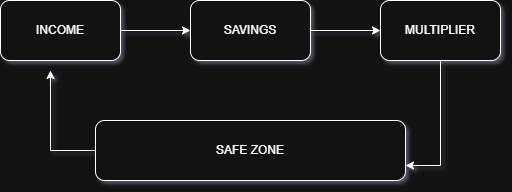

The diagram above was exported from draw.io. Its source (the exported page's mxGraphModel, read from the mxfile embedded in the PNG):
<mxGraphModel dx="872" dy="537" grid="1" gridSize="10" guides="1" tooltips="1" connect="1" arrows="1" fold="1" page="1" pageScale="1" pageWidth="850" pageHeight="1100" math="0" shadow="0">
  <root>
    <mxCell id="0" />
    <mxCell id="1" parent="0" />
    <mxCell id="EtzY5fWsPCXJHBczMzrd-9" edge="1" parent="1" source="EtzY5fWsPCXJHBczMzrd-1" style="edgeStyle=orthogonalEdgeStyle;rounded=0;orthogonalLoop=1;jettySize=auto;html=1;entryX=0;entryY=0.5;entryDx=0;entryDy=0;" target="EtzY5fWsPCXJHBczMzrd-3">
      <mxGeometry relative="1" as="geometry" />
    </mxCell>
    <mxCell id="EtzY5fWsPCXJHBczMzrd-1" parent="1" style="rounded=1;whiteSpace=wrap;html=1;" value="SAVINGS" vertex="1">
      <mxGeometry height="60" width="120" x="350" y="200" as="geometry" />
    </mxCell>
    <mxCell id="EtzY5fWsPCXJHBczMzrd-8" edge="1" parent="1" source="EtzY5fWsPCXJHBczMzrd-2" style="edgeStyle=orthogonalEdgeStyle;rounded=0;orthogonalLoop=1;jettySize=auto;html=1;entryX=0;entryY=0.5;entryDx=0;entryDy=0;" target="EtzY5fWsPCXJHBczMzrd-1">
      <mxGeometry relative="1" as="geometry" />
    </mxCell>
    <mxCell id="EtzY5fWsPCXJHBczMzrd-2" parent="1" style="rounded=1;whiteSpace=wrap;html=1;" value="INCOME" vertex="1">
      <mxGeometry height="60" width="120" x="160" y="200" as="geometry" />
    </mxCell>
    <mxCell id="EtzY5fWsPCXJHBczMzrd-10" edge="1" parent="1" source="EtzY5fWsPCXJHBczMzrd-3" style="edgeStyle=orthogonalEdgeStyle;rounded=0;orthogonalLoop=1;jettySize=auto;html=1;entryX=1;entryY=0.75;entryDx=0;entryDy=0;" target="EtzY5fWsPCXJHBczMzrd-4">
      <mxGeometry relative="1" as="geometry" />
    </mxCell>
    <mxCell id="EtzY5fWsPCXJHBczMzrd-3" parent="1" style="rounded=1;whiteSpace=wrap;html=1;" value="MULTIPLIER" vertex="1">
      <mxGeometry height="60" width="120" x="540" y="200" as="geometry" />
    </mxCell>
    <mxCell id="EtzY5fWsPCXJHBczMzrd-11" edge="1" parent="1" source="EtzY5fWsPCXJHBczMzrd-4" style="edgeStyle=orthogonalEdgeStyle;rounded=0;orthogonalLoop=1;jettySize=auto;html=1;">
      <mxGeometry relative="1" as="geometry">
        <mxPoint x="210" y="270" as="targetPoint" />
      </mxGeometry>
    </mxCell>
    <mxCell id="EtzY5fWsPCXJHBczMzrd-4" parent="1" style="rounded=1;whiteSpace=wrap;html=1;" value="SAFE ZONE" vertex="1">
      <mxGeometry height="60" width="310" x="255" y="320" as="geometry" />
    </mxCell>
  </root>
</mxGraphModel>